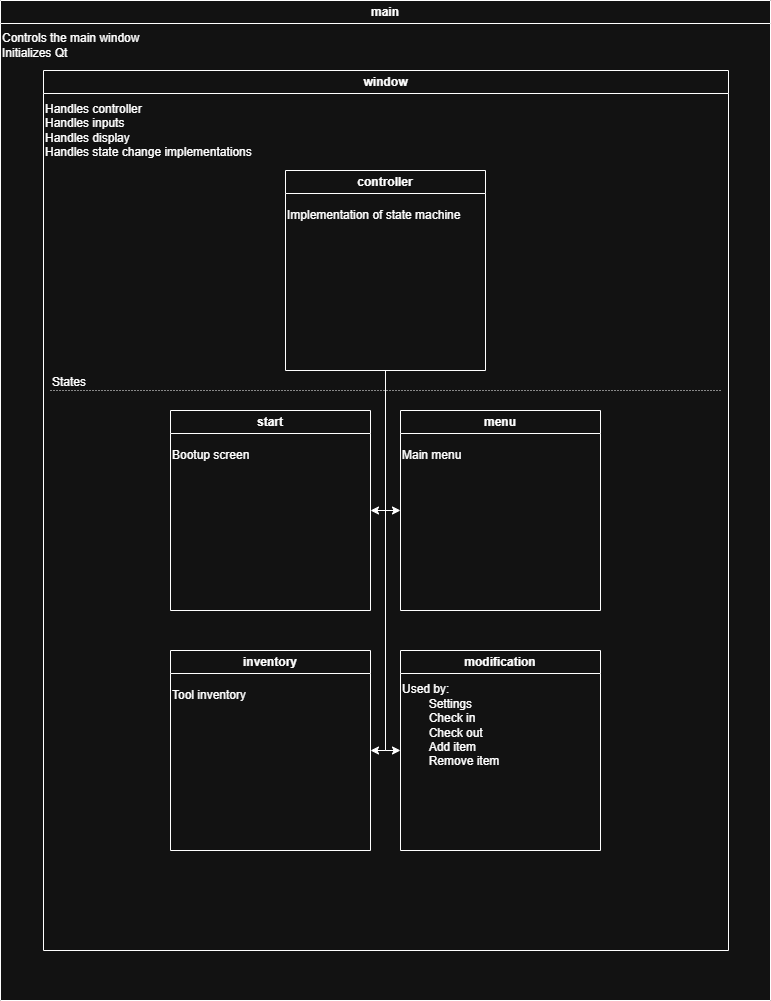

The diagram above was exported from draw.io. Its source (the exported page's mxGraphModel, read from the mxfile embedded in the PNG):
<mxGraphModel dx="954" dy="1080" grid="1" gridSize="5" guides="1" tooltips="1" connect="1" arrows="1" fold="1" page="1" pageScale="1" pageWidth="850" pageHeight="1100" math="0" shadow="0">
  <root>
    <mxCell id="0" />
    <mxCell id="1" parent="0" />
    <mxCell id="8W4qHgKv33MSS7AMWOxe-2" parent="1" style="swimlane;whiteSpace=wrap;html=1;" value="main" vertex="1">
      <mxGeometry height="1000" width="770" x="40" y="40" as="geometry" />
    </mxCell>
    <mxCell id="8W4qHgKv33MSS7AMWOxe-3" parent="8W4qHgKv33MSS7AMWOxe-2" style="swimlane;whiteSpace=wrap;html=1;" value="window" vertex="1">
      <mxGeometry height="880" width="685" x="43" y="70" as="geometry" />
    </mxCell>
    <mxCell id="8W4qHgKv33MSS7AMWOxe-14" edge="1" parent="8W4qHgKv33MSS7AMWOxe-3" source="8W4qHgKv33MSS7AMWOxe-4" style="edgeStyle=orthogonalEdgeStyle;rounded=0;orthogonalLoop=1;jettySize=auto;html=1;entryX=1;entryY=0.5;entryDx=0;entryDy=0;" target="8W4qHgKv33MSS7AMWOxe-6">
      <mxGeometry relative="1" as="geometry">
        <Array as="points">
          <mxPoint x="342" y="680" />
        </Array>
      </mxGeometry>
    </mxCell>
    <mxCell id="8W4qHgKv33MSS7AMWOxe-15" edge="1" parent="8W4qHgKv33MSS7AMWOxe-3" source="8W4qHgKv33MSS7AMWOxe-4" style="edgeStyle=orthogonalEdgeStyle;rounded=0;orthogonalLoop=1;jettySize=auto;html=1;exitX=0.5;exitY=1;exitDx=0;exitDy=0;entryX=0;entryY=0.5;entryDx=0;entryDy=0;" target="8W4qHgKv33MSS7AMWOxe-12">
      <mxGeometry relative="1" as="geometry">
        <Array as="points">
          <mxPoint x="342" y="680" />
        </Array>
      </mxGeometry>
    </mxCell>
    <mxCell id="8W4qHgKv33MSS7AMWOxe-16" edge="1" parent="8W4qHgKv33MSS7AMWOxe-3" source="8W4qHgKv33MSS7AMWOxe-4" style="edgeStyle=orthogonalEdgeStyle;rounded=0;orthogonalLoop=1;jettySize=auto;html=1;exitX=0.5;exitY=1;exitDx=0;exitDy=0;entryX=0;entryY=0.5;entryDx=0;entryDy=0;" target="8W4qHgKv33MSS7AMWOxe-10">
      <mxGeometry relative="1" as="geometry">
        <Array as="points">
          <mxPoint x="342" y="440" />
        </Array>
      </mxGeometry>
    </mxCell>
    <mxCell id="8W4qHgKv33MSS7AMWOxe-17" edge="1" parent="8W4qHgKv33MSS7AMWOxe-3" source="8W4qHgKv33MSS7AMWOxe-4" style="edgeStyle=orthogonalEdgeStyle;rounded=0;orthogonalLoop=1;jettySize=auto;html=1;exitX=0.5;exitY=1;exitDx=0;exitDy=0;entryX=1;entryY=0.5;entryDx=0;entryDy=0;" target="8W4qHgKv33MSS7AMWOxe-8">
      <mxGeometry relative="1" as="geometry">
        <Array as="points">
          <mxPoint x="342" y="440" />
        </Array>
      </mxGeometry>
    </mxCell>
    <mxCell id="8W4qHgKv33MSS7AMWOxe-4" parent="8W4qHgKv33MSS7AMWOxe-3" style="swimlane;whiteSpace=wrap;html=1;" value="controller" vertex="1">
      <mxGeometry height="200" width="200" x="242" y="100" as="geometry" />
    </mxCell>
    <mxCell id="8W4qHgKv33MSS7AMWOxe-5" parent="8W4qHgKv33MSS7AMWOxe-4" style="text;html=1;whiteSpace=wrap;strokeColor=none;fillColor=none;align=left;verticalAlign=middle;rounded=0;" value="Implementation of state machine" vertex="1">
      <mxGeometry height="30" width="200" y="30" as="geometry" />
    </mxCell>
    <mxCell id="8W4qHgKv33MSS7AMWOxe-10" parent="8W4qHgKv33MSS7AMWOxe-3" style="swimlane;whiteSpace=wrap;html=1;" value="menu" vertex="1">
      <mxGeometry height="200" width="200" x="357" y="340" as="geometry" />
    </mxCell>
    <mxCell id="8W4qHgKv33MSS7AMWOxe-11" parent="8W4qHgKv33MSS7AMWOxe-10" style="text;html=1;whiteSpace=wrap;strokeColor=none;fillColor=none;align=left;verticalAlign=middle;rounded=0;" value="Main menu" vertex="1">
      <mxGeometry height="30" width="200" y="30" as="geometry" />
    </mxCell>
    <mxCell id="8W4qHgKv33MSS7AMWOxe-8" parent="8W4qHgKv33MSS7AMWOxe-3" style="swimlane;whiteSpace=wrap;html=1;" value="start" vertex="1">
      <mxGeometry height="200" width="200" x="127" y="340" as="geometry" />
    </mxCell>
    <mxCell id="8W4qHgKv33MSS7AMWOxe-9" parent="8W4qHgKv33MSS7AMWOxe-8" style="text;html=1;whiteSpace=wrap;strokeColor=none;fillColor=none;align=left;verticalAlign=middle;rounded=0;" value="Bootup screen" vertex="1">
      <mxGeometry height="30" width="200" y="30" as="geometry" />
    </mxCell>
    <mxCell id="8W4qHgKv33MSS7AMWOxe-6" parent="8W4qHgKv33MSS7AMWOxe-3" style="swimlane;whiteSpace=wrap;html=1;" value="inventory" vertex="1">
      <mxGeometry height="200" width="200" x="127" y="580" as="geometry" />
    </mxCell>
    <mxCell id="8W4qHgKv33MSS7AMWOxe-7" parent="8W4qHgKv33MSS7AMWOxe-6" style="text;html=1;whiteSpace=wrap;strokeColor=none;fillColor=none;align=left;verticalAlign=middle;rounded=0;" value="Tool inventory" vertex="1">
      <mxGeometry height="30" width="200" y="30" as="geometry" />
    </mxCell>
    <mxCell id="8W4qHgKv33MSS7AMWOxe-12" parent="8W4qHgKv33MSS7AMWOxe-3" style="swimlane;whiteSpace=wrap;html=1;" value="modification" vertex="1">
      <mxGeometry height="200" width="200" x="357" y="580" as="geometry" />
    </mxCell>
    <mxCell id="8W4qHgKv33MSS7AMWOxe-13" parent="8W4qHgKv33MSS7AMWOxe-12" style="text;html=1;whiteSpace=wrap;strokeColor=none;fillColor=none;align=left;verticalAlign=middle;rounded=0;" value="Used by:&lt;br&gt;&lt;span style=&quot;white-space: pre;&quot;&gt;&#09;&lt;/span&gt;Settings&lt;br&gt;&lt;span style=&quot;white-space: pre;&quot;&gt;&#09;&lt;/span&gt;Check in&lt;br&gt;&lt;div&gt;&lt;span style=&quot;white-space: pre;&quot;&gt;&#09;&lt;/span&gt;Check out&lt;br&gt;&lt;/div&gt;&lt;div&gt;&lt;span style=&quot;white-space: pre;&quot;&gt;&#09;&lt;/span&gt;Add item&lt;br&gt;&lt;span style=&quot;white-space: pre;&quot;&gt;&#09;&lt;/span&gt;Remove item&lt;br&gt;&lt;/div&gt;" vertex="1">
      <mxGeometry height="90" width="200" y="30" as="geometry" />
    </mxCell>
    <mxCell id="8W4qHgKv33MSS7AMWOxe-18" edge="1" parent="8W4qHgKv33MSS7AMWOxe-3" style="endArrow=none;html=1;rounded=0;dashed=1;dashPattern=1 2;" value="">
      <mxGeometry relative="1" as="geometry">
        <mxPoint x="7" y="320" as="sourcePoint" />
        <mxPoint x="677" y="320" as="targetPoint" />
      </mxGeometry>
    </mxCell>
    <mxCell id="8W4qHgKv33MSS7AMWOxe-19" connectable="0" parent="8W4qHgKv33MSS7AMWOxe-18" style="resizable=0;html=1;whiteSpace=wrap;align=left;verticalAlign=bottom;" value="States" vertex="1">
      <mxGeometry relative="1" x="-1" as="geometry" />
    </mxCell>
    <mxCell id="8W4qHgKv33MSS7AMWOxe-20" connectable="0" parent="8W4qHgKv33MSS7AMWOxe-18" style="resizable=0;html=1;whiteSpace=wrap;align=right;verticalAlign=bottom;" value="" vertex="1">
      <mxGeometry relative="1" x="1" as="geometry" />
    </mxCell>
    <mxCell id="8W4qHgKv33MSS7AMWOxe-23" parent="8W4qHgKv33MSS7AMWOxe-3" style="text;html=1;whiteSpace=wrap;strokeColor=none;fillColor=none;align=left;verticalAlign=middle;rounded=0;" value="Handles controller&lt;div&gt;Handles inputs&lt;/div&gt;&lt;div&gt;Handles display&lt;/div&gt;&lt;div&gt;Handles state change implementations&lt;/div&gt;" vertex="1">
      <mxGeometry height="60" width="685" y="30" as="geometry" />
    </mxCell>
    <mxCell id="8W4qHgKv33MSS7AMWOxe-22" parent="8W4qHgKv33MSS7AMWOxe-2" style="text;html=1;whiteSpace=wrap;strokeColor=none;fillColor=none;align=left;verticalAlign=middle;rounded=0;" value="Controls the main window&lt;br&gt;Initializes Qt" vertex="1">
      <mxGeometry height="30" width="770" y="30" as="geometry" />
    </mxCell>
  </root>
</mxGraphModel>